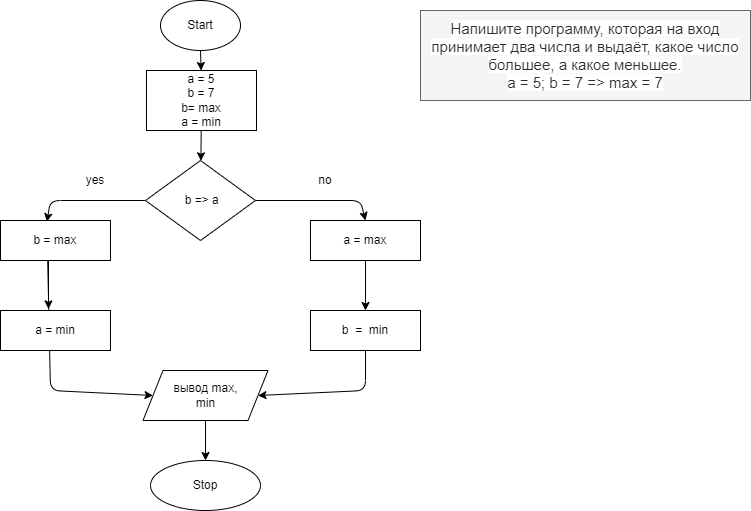

The diagram above was exported from draw.io. Its source (the exported page's mxGraphModel, read from the mxfile embedded in the PNG):
<mxGraphModel dx="1615" dy="449" grid="1" gridSize="10" guides="1" tooltips="1" connect="1" arrows="1" fold="1" page="1" pageScale="1" pageWidth="827" pageHeight="1169" math="0" shadow="0">
  <root>
    <mxCell id="0" />
    <mxCell id="1" parent="0" />
    <mxCell id="H9jP2mYG2x3YeMse98fC-4" value="" style="edgeStyle=none;html=1;" parent="1" source="H9jP2mYG2x3YeMse98fC-1" target="H9jP2mYG2x3YeMse98fC-3" edge="1">
      <mxGeometry relative="1" as="geometry" />
    </mxCell>
    <mxCell id="H9jP2mYG2x3YeMse98fC-1" value="Start" style="ellipse;whiteSpace=wrap;html=1;" parent="1" vertex="1">
      <mxGeometry x="110" y="40" width="80" height="50" as="geometry" />
    </mxCell>
    <mxCell id="H9jP2mYG2x3YeMse98fC-6" value="" style="edgeStyle=none;html=1;" parent="1" source="H9jP2mYG2x3YeMse98fC-3" target="H9jP2mYG2x3YeMse98fC-5" edge="1">
      <mxGeometry relative="1" as="geometry" />
    </mxCell>
    <mxCell id="H9jP2mYG2x3YeMse98fC-3" value="a = 5&lt;br&gt;b = 7&lt;br&gt;b= max&lt;br&gt;a = min" style="whiteSpace=wrap;html=1;" parent="1" vertex="1">
      <mxGeometry x="96" y="110" width="110" height="60" as="geometry" />
    </mxCell>
    <mxCell id="H9jP2mYG2x3YeMse98fC-8" value="" style="edgeStyle=none;html=1;entryX=0.5;entryY=0;entryDx=0;entryDy=0;" parent="1" source="H9jP2mYG2x3YeMse98fC-5" target="H9jP2mYG2x3YeMse98fC-7" edge="1">
      <mxGeometry relative="1" as="geometry">
        <mxPoint x="320" y="280" as="targetPoint" />
        <Array as="points">
          <mxPoint x="310" y="240" />
        </Array>
      </mxGeometry>
    </mxCell>
    <mxCell id="H9jP2mYG2x3YeMse98fC-10" value="" style="edgeStyle=none;html=1;entryX=0.422;entryY=0.03;entryDx=0;entryDy=0;entryPerimeter=0;" parent="1" source="H9jP2mYG2x3YeMse98fC-5" target="H9jP2mYG2x3YeMse98fC-9" edge="1">
      <mxGeometry relative="1" as="geometry">
        <mxPoint x="-30" y="227.5" as="targetPoint" />
        <Array as="points">
          <mxPoint y="240" />
        </Array>
      </mxGeometry>
    </mxCell>
    <mxCell id="H9jP2mYG2x3YeMse98fC-5" value="&amp;nbsp;b =&amp;gt; a" style="rhombus;whiteSpace=wrap;html=1;" parent="1" vertex="1">
      <mxGeometry x="95" y="200" width="110" height="80" as="geometry" />
    </mxCell>
    <mxCell id="H9jP2mYG2x3YeMse98fC-37" value="" style="edgeStyle=none;html=1;" parent="1" source="H9jP2mYG2x3YeMse98fC-7" target="H9jP2mYG2x3YeMse98fC-34" edge="1">
      <mxGeometry relative="1" as="geometry" />
    </mxCell>
    <mxCell id="H9jP2mYG2x3YeMse98fC-7" value="a = max&lt;br&gt;" style="whiteSpace=wrap;html=1;" parent="1" vertex="1">
      <mxGeometry x="260" y="260" width="110" height="40" as="geometry" />
    </mxCell>
    <mxCell id="H9jP2mYG2x3YeMse98fC-42" value="" style="edgeStyle=none;html=1;entryX=0.436;entryY=-0.04;entryDx=0;entryDy=0;entryPerimeter=0;" parent="1" target="H9jP2mYG2x3YeMse98fC-32" edge="1">
      <mxGeometry relative="1" as="geometry">
        <mxPoint x="-2" y="300" as="sourcePoint" />
        <mxPoint x="31.326530612244824" y="495" as="targetPoint" />
      </mxGeometry>
    </mxCell>
    <mxCell id="H9jP2mYG2x3YeMse98fC-9" value="b = max&lt;br&gt;" style="whiteSpace=wrap;html=1;" parent="1" vertex="1">
      <mxGeometry x="-50" y="260" width="110" height="40" as="geometry" />
    </mxCell>
    <mxCell id="H9jP2mYG2x3YeMse98fC-14" value="no" style="text;html=1;strokeColor=none;fillColor=none;align=center;verticalAlign=middle;whiteSpace=wrap;rounded=0;" parent="1" vertex="1">
      <mxGeometry x="260" y="210" width="30" height="20" as="geometry" />
    </mxCell>
    <mxCell id="H9jP2mYG2x3YeMse98fC-15" value="yes" style="text;html=1;strokeColor=none;fillColor=none;align=center;verticalAlign=middle;whiteSpace=wrap;rounded=0;" parent="1" vertex="1">
      <mxGeometry x="20" y="210" width="50" height="20" as="geometry" />
    </mxCell>
    <mxCell id="H9jP2mYG2x3YeMse98fC-21" value="" style="edgeStyle=none;html=1;entryX=0;entryY=0.5;entryDx=0;entryDy=0;exitX=0.429;exitY=1.01;exitDx=0;exitDy=0;exitPerimeter=0;" parent="1" source="H9jP2mYG2x3YeMse98fC-9" target="H9jP2mYG2x3YeMse98fC-24" edge="1">
      <mxGeometry relative="1" as="geometry">
        <mxPoint x="-10" y="360" as="sourcePoint" />
        <mxPoint x="85" y="430" as="targetPoint" />
        <Array as="points">
          <mxPoint y="430" />
        </Array>
      </mxGeometry>
    </mxCell>
    <mxCell id="H9jP2mYG2x3YeMse98fC-27" value="" style="edgeStyle=none;html=1;" parent="1" source="H9jP2mYG2x3YeMse98fC-24" target="H9jP2mYG2x3YeMse98fC-26" edge="1">
      <mxGeometry relative="1" as="geometry" />
    </mxCell>
    <mxCell id="H9jP2mYG2x3YeMse98fC-24" value="вывод max,&lt;br&gt;min" style="shape=parallelogram;perimeter=parallelogramPerimeter;whiteSpace=wrap;html=1;fixedSize=1;" parent="1" vertex="1">
      <mxGeometry x="92.5" y="410" width="125" height="50" as="geometry" />
    </mxCell>
    <mxCell id="H9jP2mYG2x3YeMse98fC-26" value="Stop" style="ellipse;whiteSpace=wrap;html=1;" parent="1" vertex="1">
      <mxGeometry x="100" y="500" width="110" height="50" as="geometry" />
    </mxCell>
    <mxCell id="H9jP2mYG2x3YeMse98fC-30" value="&lt;span style=&quot;color: rgb(44 , 45 , 48) ; font-family: &amp;#34;roboto&amp;#34; , &amp;#34;san francisco&amp;#34; , &amp;#34;helvetica neue&amp;#34; , &amp;#34;helvetica&amp;#34; , &amp;#34;arial&amp;#34; ; font-size: 15px ; background-color: rgb(255 , 255 , 255)&quot;&gt;&lt;br&gt;Напишите программу, которая на вход принимает два числа и выдаёт, какое число большее, а какое меньшее.&lt;br&gt;&lt;/span&gt;&lt;span style=&quot;color: rgb(44 , 45 , 48) ; font-family: &amp;#34;roboto&amp;#34; , &amp;#34;san francisco&amp;#34; , &amp;#34;helvetica neue&amp;#34; , &amp;#34;helvetica&amp;#34; , &amp;#34;arial&amp;#34; ; font-size: 15px ; background-color: rgb(255 , 255 , 255)&quot;&gt;a = 5; b = 7 =&amp;gt; max = 7&lt;/span&gt;&lt;span style=&quot;color: rgb(44 , 45 , 48) ; font-family: &amp;#34;roboto&amp;#34; , &amp;#34;san francisco&amp;#34; , &amp;#34;helvetica neue&amp;#34; , &amp;#34;helvetica&amp;#34; , &amp;#34;arial&amp;#34; ; font-size: 15px ; background-color: rgb(255 , 255 , 255)&quot;&gt;&lt;br&gt;&lt;br&gt;&lt;/span&gt;" style="text;html=1;align=center;verticalAlign=middle;whiteSpace=wrap;rounded=0;fillColor=#f5f5f5;fontColor=#333333;strokeColor=#666666;" parent="1" vertex="1">
      <mxGeometry x="370" y="50" width="330" height="90" as="geometry" />
    </mxCell>
    <mxCell id="H9jP2mYG2x3YeMse98fC-32" value="&lt;span&gt;a = min&lt;/span&gt;" style="rounded=0;whiteSpace=wrap;html=1;" parent="1" vertex="1">
      <mxGeometry x="-50" y="350" width="110" height="40" as="geometry" />
    </mxCell>
    <mxCell id="H9jP2mYG2x3YeMse98fC-34" value="&lt;span&gt;b&amp;nbsp; =&amp;nbsp; min&lt;/span&gt;" style="rounded=0;whiteSpace=wrap;html=1;" parent="1" vertex="1">
      <mxGeometry x="260" y="350" width="110" height="40" as="geometry" />
    </mxCell>
    <mxCell id="H9jP2mYG2x3YeMse98fC-39" value="" style="endArrow=classic;html=1;exitX=0.5;exitY=1;exitDx=0;exitDy=0;entryX=1;entryY=0.5;entryDx=0;entryDy=0;" parent="1" source="H9jP2mYG2x3YeMse98fC-34" target="H9jP2mYG2x3YeMse98fC-24" edge="1">
      <mxGeometry width="50" height="50" relative="1" as="geometry">
        <mxPoint x="350" y="450" as="sourcePoint" />
        <mxPoint x="400" y="400" as="targetPoint" />
        <Array as="points">
          <mxPoint x="315" y="430" />
        </Array>
      </mxGeometry>
    </mxCell>
  </root>
</mxGraphModel>